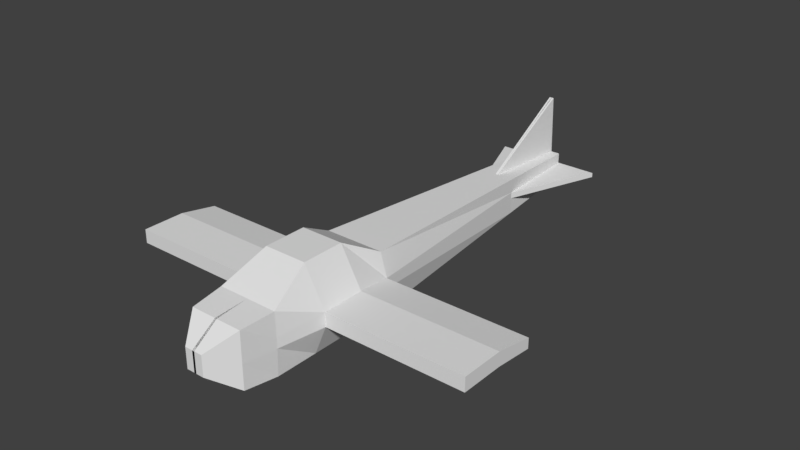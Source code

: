 # Source: lowPolyAirplane.blend  (saved by Blender 2.77.0; exported with 4.5.12 LTS)
import bpy
from mathutils import Matrix  # noqa: F401  (used for matrix-valued properties, if any)

bpy.ops.wm.read_factory_settings(use_empty=True)
scene = bpy.context.scene
scene.name = 'Scene'

# ---- collections
col_collection_1 = bpy.data.collections.new('Collection 1'); scene.collection.children.link(col_collection_1)

# ---- materials (node trees are filled in below, after node groups)
mat_material = bpy.data.materials.new('Material')
mat_material.alpha_threshold = 0.0
mat_material.use_transparent_shadow = False
mat_material.roughness = 0.5
mat_material.line_color = (0.0, 0.0, 0.0, 1.0)

# ---- material node trees

# ---- world
world_world = bpy.data.worlds.new('World'); scene.world = world_world
world_world.color = (0.05088, 0.05088, 0.05088)
world_world.use_sun_shadow = False
world_world.sun_shadow_jitter_overblur = 0.0
world_world.cycles.sampling_method = 'MANUAL'

# ---- meshes
me_cube = bpy.data.meshes.new('Cube')
me_cube.from_pydata([(1.0, 0.01242, -1.0), (0.8814, -3.933, -0.9137), (0.7106, 0.01242, 1.72), (0.8814, -3.933, 0.9159), (0.3009, -4.744, -0.33), (0.3009, -4.744, 0.3486), (1.0, -2.837, -1.0), (1.0, -2.837, 1.0), (1.0, -1.412, -1.0), (0.7106, -1.412, 1.72), (0.4434, 11.47, -0.4272), (0.4434, 11.47, 0.4555), (1.0, 1.323, 1.0), (1.0, 1.323, -1.0), (1.412, 0.01242, 0.003058), (1.412, 0.01242, 0.464), (0.8814, -3.933, -0.1077), (0.8814, -3.933, 0.2024), (0.3009, -4.744, -0.01622), (0.3009, -4.744, 0.09879), (1.03, -2.837, 0.22), (1.03, -2.837, -0.1189), (1.412, -1.412, 0.464), (1.412, -1.412, 0.003058), (0.4434, 11.47, -0.03838), (0.4434, 11.47, 0.1112), (1.215, 1.323, -0.1189), (1.215, 1.323, 0.22), (1.788e-07, 0.01242, -1.0), (-0.03342, -3.933, -0.9137), (2.384e-07, 0.01242, 1.72), (-0.03342, -3.933, 0.9159), (-0.03841, -4.744, -0.33), (-0.03841, -4.744, 0.3486), (-1.192e-07, -2.837, 1.0), (5.96e-08, -2.837, -1.0), (1.192e-07, -1.412, -1.0), (1.192e-07, -1.412, 1.72), (0.002077, 11.47, -0.4272), (-0.01739, 11.47, 0.4555), (1.788e-07, 1.323, -1.0), (2.384e-07, 1.323, 1.0), (0.002077, 11.47, 0.1112), (0.002077, 11.47, -0.03838), (-0.03841, -4.744, -0.01622), (-0.03841, -4.744, 0.09879), (6.021, 0.01242, 0.003056), (6.021, 0.01242, 0.464), (6.021, -1.412, 0.464), (6.021, -1.412, 0.003056), (6.021, 1.323, -0.1189), (6.021, 1.323, 0.22), (0.5, -2.837, 1.0), (0.5, -1.412, 1.72), (0.5, 1.323, -1.0), (0.5, 0.01242, -1.0), (0.424, -3.933, -0.9137), (0.5, 0.01242, 1.72), (0.424, -3.933, 0.9159), (0.1312, -4.744, -0.33), (0.1312, -4.744, 0.3486), (0.5, -2.837, -1.0), (0.5, -1.412, -1.0), (0.2228, 11.47, -0.4272), (0.1347, 11.47, 0.4555), (0.5, 1.323, 1.0), (0.2228, 11.47, 0.1112), (0.2228, 11.47, -0.03838), (0.1312, -4.744, -0.01622), (0.1312, -4.744, 0.09879), (0.5038, 10.37, 0.5145), (0.5038, 10.37, -0.4894), (0.5038, 10.37, 0.123), (0.5038, 10.37, -0.04712), (0.001851, 10.37, -0.4894), (0.2528, 10.37, -0.4894), (1.816, 11.47, 0.1112), (1.816, 11.47, -0.03838), (0.6143, 8.352, -0.6031), (0.6143, 8.352, 0.6227), (0.6143, 8.352, 0.1446), (0.6143, 8.352, -0.06312), (0.001439, 8.352, -0.6031), (0.001439, 8.352, 0.6227), (0.3079, 8.352, -0.6031), (0.045, 8.352, 0.6227), (-0.01739, 11.47, 2.414), (0.07603, 11.47, 2.414)], [], [(20, 7, 3, 17), (56, 1, 4, 59), (17, 3, 5, 19), (22, 9, 7, 20), (15, 2, 9, 22), (73, 71, 10, 24), (14, 0, 13, 26), (57, 2, 12, 65), (2, 15, 27, 12), (23, 14, 46, 49), (70, 72, 25, 11), (72, 73, 24, 25), (0, 14, 23, 8), (8, 23, 21, 6), (23, 22, 20, 21), (1, 16, 18, 4), (16, 17, 19, 18), (6, 21, 16, 1), (21, 20, 17, 16), (68, 69, 45, 44), (59, 68, 44, 32), (66, 67, 43, 42), (64, 66, 42, 39), (55, 28, 40, 54), (75, 74, 38, 63), (67, 63, 38, 43), (57, 30, 37, 53), (55, 62, 36, 28), (62, 61, 35, 36), (53, 37, 34, 52), (58, 31, 33, 60), (69, 60, 33, 45), (52, 34, 31, 58), (61, 56, 29, 35), (22, 23, 49, 48), (47, 46, 50, 51), (46, 47, 48, 49), (27, 15, 47, 51), (15, 22, 48, 47), (14, 26, 50, 46), (26, 27, 51, 50), (6, 1, 56, 61), (7, 52, 58, 3), (19, 5, 60, 69), (3, 58, 60, 5), (9, 53, 52, 7), (8, 6, 61, 62), (0, 8, 62, 55), (2, 57, 53, 9), (24, 10, 63, 67), (71, 75, 63, 10), (0, 55, 54, 13), (11, 25, 66, 64), (25, 24, 67, 66), (4, 18, 68, 59), (18, 19, 69, 68), (30, 57, 65, 41), (29, 56, 59, 32), (78, 84, 75, 71), (84, 82, 74, 75), (80, 81, 73, 72), (79, 80, 72, 70), (81, 78, 71, 73), (81, 73, 24, 77), (72, 80, 76, 25), (25, 24, 77, 76), (81, 77, 76, 80), (65, 12, 79, 85), (26, 13, 78, 81), (12, 27, 80, 79), (27, 26, 81, 80), (54, 40, 82, 84), (13, 54, 84, 78), (41, 65, 85, 83), (70, 11, 64, 85, 79), (39, 83, 85, 64), (39, 64, 87, 86), (87, 64, 85), (87, 85, 83, 86)])
_uv = me_cube.uv_layers.new(name='UVMap')
_uv.uv.foreach_set('vector', [0.1451, 0.1185, 0.06986, 0.1184, 0.07779, 0.05079, 0.1466, 0.05078, 0.418, 0.04875, 0.3739, 0.04882, 0.4297, 5.222e-05, 0.446, 2.61e-05, 0.1466, 0.05078, 0.07779, 0.05079, 0.1316, 1.57e-05, 0.1557, 9.893e-06, 0.1222, 0.2067, 0.0, 0.2057, 0.06986, 0.1184, 0.1451, 0.1185, 0.1222, 0.2944, 3.45e-08, 0.2934, 0.0, 0.2057, 0.1222, 0.2067, 0.1701, 0.9303, 0.2128, 0.9303, 0.2067, 0.9979, 0.1692, 0.9979, 0.1666, 0.2944, 0.2628, 0.2937, 0.2628, 0.3744, 0.1781, 0.3747, 0.3113, 0.7067, 0.291, 0.7067, 0.2633, 0.6251, 0.3115, 0.6251, 3.45e-08, 0.2934, 0.1222, 0.2944, 0.1454, 0.3747, 0.06986, 0.3744, 0.7257, 0.5795, 0.5883, 0.5795, 0.5883, 0.2958, 0.7257, 0.2958, 0.1159, 0.9303, 0.1537, 0.9303, 0.1548, 0.9979, 0.1215, 0.9979, 0.1537, 0.9303, 0.1701, 0.9303, 0.1692, 0.9979, 0.1548, 0.9979, 0.2628, 0.2937, 0.1666, 0.2944, 0.1666, 0.2067, 0.2628, 0.2061, 0.2628, 0.2061, 0.1666, 0.2067, 0.1778, 0.1185, 0.2628, 0.1184, 0.1666, 0.2067, 0.1222, 0.2067, 0.1451, 0.1185, 0.1778, 0.1185, 0.2543, 0.05075, 0.1765, 0.05077, 0.1668, 7.28e-06, 0.1971, 0.0, 0.1765, 0.05077, 0.1466, 0.05078, 0.1557, 9.893e-06, 0.1668, 7.28e-06, 0.2628, 0.1184, 0.1778, 0.1185, 0.1765, 0.05077, 0.2543, 0.05075, 0.1778, 0.1185, 0.1451, 0.1185, 0.1466, 0.05078, 0.1765, 0.05077, 0.743, 0.2689, 0.743, 0.2618, 0.7594, 0.2618, 0.7594, 0.2689, 0.743, 0.2882, 0.743, 0.2689, 0.7594, 0.2689, 0.7594, 0.2882, 0.7498, 0.2133, 0.7498, 0.2225, 0.7285, 0.2225, 0.7285, 0.2133, 0.7413, 0.1921, 0.7498, 0.2133, 0.7285, 0.2133, 0.7266, 0.1921, 0.4116, 0.2913, 0.4598, 0.2913, 0.4601, 0.3719, 0.4119, 0.3719, 0.4379, 0.9295, 0.4622, 0.9294, 0.4624, 0.9973, 0.4411, 0.9973, 0.7498, 0.2225, 0.7498, 0.2464, 0.7285, 0.2464, 0.7285, 0.2225, 0.3113, 0.7067, 0.3596, 0.7068, 0.3594, 0.7945, 0.3112, 0.7944, 0.4116, 0.2913, 0.4113, 0.2037, 0.4595, 0.2036, 0.4598, 0.2913, 0.4113, 0.2037, 0.4109, 0.116, 0.4591, 0.1159, 0.4595, 0.2036, 0.3112, 0.7944, 0.3594, 0.7945, 0.3592, 0.8812, 0.311, 0.8811, 0.3182, 0.9485, 0.3623, 0.9485, 0.3627, 0.9977, 0.3463, 0.9976, 0.743, 0.2618, 0.743, 0.2464, 0.7594, 0.2464, 0.7594, 0.2618, 0.311, 0.8811, 0.3592, 0.8812, 0.3623, 0.9485, 0.3182, 0.9485, 0.4109, 0.116, 0.418, 0.04875, 0.4621, 0.04868, 0.4591, 0.1159, 0.9147, 0.2958, 0.9592, 0.2958, 0.9592, 0.5795, 0.9147, 0.5795, 0.7257, 0.5753, 0.7701, 0.5765, 0.7762, 0.6574, 0.7435, 0.6565, 0.7701, 0.5765, 0.7257, 0.5753, 0.7318, 0.4877, 0.7762, 0.4889, 0.7266, 0.2958, 0.5998, 0.2837, 0.5998, 0.0, 0.7266, 2.936e-08, 0.5998, 0.2837, 0.4624, 0.2837, 0.4624, 0.0, 0.5998, 0.0, 0.5883, 0.5795, 0.4624, 0.5916, 0.4624, 0.2958, 0.5883, 0.2958, 0.9919, 0.5916, 0.9592, 0.5916, 0.9592, 0.2958, 0.9919, 0.2958, 0.3627, 0.1161, 0.3739, 0.04882, 0.418, 0.04875, 0.4109, 0.116, 0.2628, 0.8811, 0.311, 0.8811, 0.3182, 0.9485, 0.2741, 0.9485, 0.7266, 0.2618, 0.7266, 0.2464, 0.743, 0.2464, 0.743, 0.2618, 0.2741, 0.9485, 0.3182, 0.9485, 0.3463, 0.9976, 0.33, 0.9976, 0.2909, 0.7944, 0.3112, 0.7944, 0.311, 0.8811, 0.2628, 0.8811, 0.363, 0.2038, 0.3627, 0.1161, 0.4109, 0.116, 0.4113, 0.2037, 0.3634, 0.2914, 0.363, 0.2038, 0.4113, 0.2037, 0.4116, 0.2913, 0.291, 0.7067, 0.3113, 0.7067, 0.3112, 0.7944, 0.2909, 0.7944, 0.7711, 0.2225, 0.7711, 0.2464, 0.7498, 0.2464, 0.7498, 0.2225, 0.4137, 0.9295, 0.4379, 0.9295, 0.4411, 0.9973, 0.4198, 0.9973, 0.3634, 0.2914, 0.4116, 0.2913, 0.4119, 0.3719, 0.3637, 0.372, 0.7711, 0.1921, 0.7711, 0.2133, 0.7498, 0.2133, 0.7413, 0.1921, 0.7711, 0.2133, 0.7711, 0.2225, 0.7498, 0.2225, 0.7498, 0.2133, 0.7266, 0.2882, 0.7266, 0.2689, 0.743, 0.2689, 0.743, 0.2882, 0.7266, 0.2689, 0.7266, 0.2618, 0.743, 0.2618, 0.743, 0.2689, 0.3596, 0.7068, 0.3113, 0.7067, 0.3115, 0.6251, 0.3597, 0.6252, 0.4621, 0.04868, 0.418, 0.04875, 0.446, 2.61e-05, 0.4624, 0.0, 0.4026, 0.8053, 0.4321, 0.8053, 0.4379, 0.9295, 0.4137, 0.9295, 0.4321, 0.8053, 0.4617, 0.8052, 0.4622, 0.9294, 0.4379, 0.9295, 0.1518, 0.8065, 0.1718, 0.8065, 0.1701, 0.9303, 0.1537, 0.9303, 0.1057, 0.8065, 0.1518, 0.8065, 0.1537, 0.9303, 0.1159, 0.9303, 0.1718, 0.8065, 0.2239, 0.8064, 0.2128, 0.9303, 0.1701, 0.9303, 0.991, 0.0, 0.991, 0.1242, 0.991, 0.192, 0.8588, 0.1874, 0.8588, 0.06785, 0.8588, 0.1921, 0.7266, 0.004628, 0.8588, 0.0, 0.7711, 0.1921, 0.7855, 0.1921, 0.7855, 0.2766, 0.7711, 0.2766, 0.1718, 0.8065, 0.1712, 1.0, 0.1568, 1.0, 0.1518, 0.8065, 0.3115, 0.6251, 0.2633, 0.6251, 0.3014, 0.192, 0.3563, 0.192, 0.1781, 0.3747, 0.2628, 0.3744, 0.2239, 0.8064, 0.1718, 0.8065, 0.06986, 0.3744, 0.1454, 0.3747, 0.1518, 0.8065, 0.1057, 0.8065, 0.1454, 0.3747, 0.1781, 0.3747, 0.1718, 0.8065, 0.1518, 0.8065, 0.4119, 0.3719, 0.4601, 0.3719, 0.4617, 0.8052, 0.4321, 0.8053, 0.3637, 0.372, 0.4119, 0.3719, 0.4321, 0.8053, 0.4026, 0.8053, 0.3597, 0.6252, 0.3115, 0.6251, 0.3563, 0.192, 0.3605, 0.192, 0.3123, 0.0678, 0.3182, 0.0, 0.348, 2.46e-05, 0.3563, 0.192, 0.3014, 0.192, 0.3627, 3.681e-05, 0.3605, 0.192, 0.3563, 0.192, 0.348, 2.46e-05, 0.7909, 0.6083, 0.7762, 0.6083, 0.7819, 0.4877, 0.7909, 0.4877, 0.9147, 0.4877, 0.7257, 0.4877, 0.742, 0.2958, 1.0, 0.0, 0.997, 0.1954, 0.9928, 0.1954, 0.991, 0.0])
me_cube.materials.append(mat_material)
me_cube.use_remesh_preserve_volume = False
me_cube.use_remesh_preserve_attributes = False
me_cube.use_mirror_vertex_groups = False
me_cube.update()

# ---- objects
ob_cube = bpy.data.objects.new('Cube', me_cube)

# ---- transforms, parenting, visibility, modifiers, constraints
ob_cube.location = (0.0, 0.0, 0.0)
ob_cube.lock_rotations_4d = False
ob_cube.empty_display_type = 'ARROWS'
ob_cube.lineart.crease_threshold = 0.0
_m = ob_cube.modifiers.new('Mirror', 'MIRROR')
_m.merge_threshold = 0.01

# ---- collection membership
col_collection_1.objects.link(ob_cube)

# ---- scene / render settings (as saved in the file)
scene.frame_start = 1; scene.frame_end = 250; scene.frame_set(1)
scene.render.engine = 'BLENDER_EEVEE_NEXT'
scene.render.resolution_percentage = 50
scene.render.dither_intensity = 0.0
scene.cycles.use_denoising = False
scene.cycles.samples = 128
scene.cycles.sampling_pattern = 'TABULATED_SOBOL'
scene.cycles.light_sampling_threshold = 0.0
scene.cycles.use_adaptive_sampling = False
scene.cycles.use_light_tree = False
scene.cycles.blur_glossy = 0.0
scene.cycles.sample_clamp_indirect = 0.0
scene.view_settings.view_transform = 'Standard'
bpy.context.view_layer.update()

# ---- added for rendering (the .blend has no active camera and no usable light): camera, sun
cam_auto = bpy.data.cameras.new('AutoCamera')
cam_auto.lens = 50.0
cam_auto.sensor_width = 36.0
cam_auto.clip_end = 1000.0
ob_auto_camera = bpy.data.objects.new('AutoCamera', cam_auto)
scene.collection.objects.link(ob_auto_camera)
ob_auto_camera.location = (18.9493, -19.377, 15.8667)
ob_auto_camera.rotation_euler = (1.09748, -7.21219e-08, 0.694738)
scene.camera = ob_auto_camera
light_auto_sun = bpy.data.lights.new('AutoSun', 'SUN')
light_auto_sun.energy = 3.0
light_auto_sun.angle = 0.0523599
ob_auto_sun = bpy.data.objects.new('AutoSun', light_auto_sun)
scene.collection.objects.link(ob_auto_sun)
ob_auto_sun.rotation_euler = (0.872665, 0.174533, 0.523599)
bpy.context.view_layer.update()

